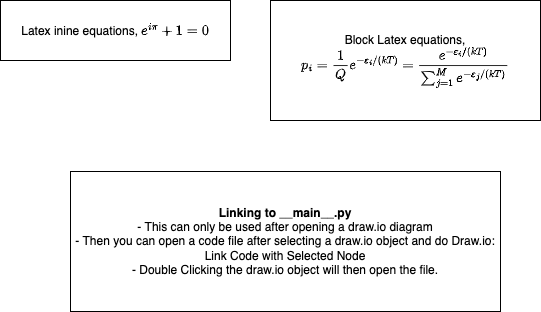

The diagram above was exported from draw.io. Its source (the exported page's mxGraphModel, read from the mxfile embedded in the PNG):
<mxGraphModel dx="940" dy="1169" grid="1" gridSize="10" guides="1" tooltips="1" connect="1" arrows="1" fold="1" page="1" pageScale="1" pageWidth="850" pageHeight="1100" math="1" shadow="0">
  <root>
    <mxCell id="0" />
    <mxCell id="1" parent="0" />
    <mxCell id="2" value="Latex inine equations, &lt;svg style=&quot;vertical-align: -0.186ex;&quot; xmlns:xlink=&quot;http://www.w3.org/1999/xlink&quot; viewBox=&quot;0 -830.4 4752 912.4&quot; role=&quot;img&quot; height=&quot;2.064ex&quot; width=&quot;10.751ex&quot; xmlns=&quot;http://www.w3.org/2000/svg&quot;&gt;&lt;defs&gt;&lt;path d=&quot;M39 168Q39 225 58 272T107 350T174 402T244 433T307 442H310Q355 442 388 420T421 355Q421 265 310 237Q261 224 176 223Q139 223 138 221Q138 219 132 186T125 128Q125 81 146 54T209 26T302 45T394 111Q403 121 406 121Q410 121 419 112T429 98T420 82T390 55T344 24T281 -1T205 -11Q126 -11 83 42T39 168ZM373 353Q367 405 305 405Q272 405 244 391T199 357T170 316T154 280T149 261Q149 260 169 260Q282 260 327 284T373 353Z&quot; id=&quot;MJX-1-TEX-I-1D452&quot;&gt;&lt;/path&gt;&lt;path d=&quot;M184 600Q184 624 203 642T247 661Q265 661 277 649T290 619Q290 596 270 577T226 557Q211 557 198 567T184 600ZM21 287Q21 295 30 318T54 369T98 420T158 442Q197 442 223 419T250 357Q250 340 236 301T196 196T154 83Q149 61 149 51Q149 26 166 26Q175 26 185 29T208 43T235 78T260 137Q263 149 265 151T282 153Q302 153 302 143Q302 135 293 112T268 61T223 11T161 -11Q129 -11 102 10T74 74Q74 91 79 106T122 220Q160 321 166 341T173 380Q173 404 156 404H154Q124 404 99 371T61 287Q60 286 59 284T58 281T56 279T53 278T49 278T41 278H27Q21 284 21 287Z&quot; id=&quot;MJX-1-TEX-I-1D456&quot;&gt;&lt;/path&gt;&lt;path d=&quot;M132 -11Q98 -11 98 22V33L111 61Q186 219 220 334L228 358H196Q158 358 142 355T103 336Q92 329 81 318T62 297T53 285Q51 284 38 284Q19 284 19 294Q19 300 38 329T93 391T164 429Q171 431 389 431Q549 431 553 430Q573 423 573 402Q573 371 541 360Q535 358 472 358H408L405 341Q393 269 393 222Q393 170 402 129T421 65T431 37Q431 20 417 5T381 -10Q370 -10 363 -7T347 17T331 77Q330 86 330 121Q330 170 339 226T357 318T367 358H269L268 354Q268 351 249 275T206 114T175 17Q164 -11 132 -11Z&quot; id=&quot;MJX-1-TEX-I-1D70B&quot;&gt;&lt;/path&gt;&lt;path d=&quot;M56 237T56 250T70 270H369V420L370 570Q380 583 389 583Q402 583 409 568V270H707Q722 262 722 250T707 230H409V-68Q401 -82 391 -82H389H387Q375 -82 369 -68V230H70Q56 237 56 250Z&quot; id=&quot;MJX-1-TEX-N-2B&quot;&gt;&lt;/path&gt;&lt;path d=&quot;M213 578L200 573Q186 568 160 563T102 556H83V602H102Q149 604 189 617T245 641T273 663Q275 666 285 666Q294 666 302 660V361L303 61Q310 54 315 52T339 48T401 46H427V0H416Q395 3 257 3Q121 3 100 0H88V46H114Q136 46 152 46T177 47T193 50T201 52T207 57T213 61V578Z&quot; id=&quot;MJX-1-TEX-N-31&quot;&gt;&lt;/path&gt;&lt;path d=&quot;M56 347Q56 360 70 367H707Q722 359 722 347Q722 336 708 328L390 327H72Q56 332 56 347ZM56 153Q56 168 72 173H708Q722 163 722 153Q722 140 707 133H70Q56 140 56 153Z&quot; id=&quot;MJX-1-TEX-N-3D&quot;&gt;&lt;/path&gt;&lt;path d=&quot;M96 585Q152 666 249 666Q297 666 345 640T423 548Q460 465 460 320Q460 165 417 83Q397 41 362 16T301 -15T250 -22Q224 -22 198 -16T137 16T82 83Q39 165 39 320Q39 494 96 585ZM321 597Q291 629 250 629Q208 629 178 597Q153 571 145 525T137 333Q137 175 145 125T181 46Q209 16 250 16Q290 16 318 46Q347 76 354 130T362 333Q362 478 354 524T321 597Z&quot; id=&quot;MJX-1-TEX-N-30&quot;&gt;&lt;/path&gt;&lt;/defs&gt;&lt;g transform=&quot;scale(1,-1)&quot; stroke-width=&quot;0&quot; fill=&quot;currentColor&quot; stroke=&quot;currentColor&quot;&gt;&lt;g data-mml-node=&quot;math&quot;&gt;&lt;g data-mml-node=&quot;msup&quot;&gt;&lt;g data-mml-node=&quot;mi&quot;&gt;&lt;use xlink:href=&quot;#MJX-1-TEX-I-1D452&quot; data-c=&quot;1D452&quot;&gt;&lt;/use&gt;&lt;/g&gt;&lt;g data-mjx-texclass=&quot;ORD&quot; transform=&quot;translate(499,363) scale(0.707)&quot; data-mml-node=&quot;TeXAtom&quot;&gt;&lt;g data-mml-node=&quot;mi&quot;&gt;&lt;use xlink:href=&quot;#MJX-1-TEX-I-1D456&quot; data-c=&quot;1D456&quot;&gt;&lt;/use&gt;&lt;/g&gt;&lt;g transform=&quot;translate(345,0)&quot; data-mml-node=&quot;mi&quot;&gt;&lt;use xlink:href=&quot;#MJX-1-TEX-I-1D70B&quot; data-c=&quot;1D70B&quot;&gt;&lt;/use&gt;&lt;/g&gt;&lt;/g&gt;&lt;/g&gt;&lt;g transform=&quot;translate(1418.2,0)&quot; data-mml-node=&quot;mo&quot;&gt;&lt;use xlink:href=&quot;#MJX-1-TEX-N-2B&quot; data-c=&quot;2B&quot;&gt;&lt;/use&gt;&lt;/g&gt;&lt;g transform=&quot;translate(2418.4,0)&quot; data-mml-node=&quot;mn&quot;&gt;&lt;use xlink:href=&quot;#MJX-1-TEX-N-31&quot; data-c=&quot;31&quot;&gt;&lt;/use&gt;&lt;/g&gt;&lt;g transform=&quot;translate(3196.2,0)&quot; data-mml-node=&quot;mo&quot;&gt;&lt;use xlink:href=&quot;#MJX-1-TEX-N-3D&quot; data-c=&quot;3D&quot;&gt;&lt;/use&gt;&lt;/g&gt;&lt;g transform=&quot;translate(4252,0)&quot; data-mml-node=&quot;mn&quot;&gt;&lt;use xlink:href=&quot;#MJX-1-TEX-N-30&quot; data-c=&quot;30&quot;&gt;&lt;/use&gt;&lt;/g&gt;&lt;/g&gt;&lt;/g&gt;&lt;/svg&gt;&lt;br&gt;" style="rounded=0;whiteSpace=wrap;html=1;" parent="1" vertex="1">
      <mxGeometry x="30" y="50" width="230" height="60" as="geometry" />
    </mxCell>
    <mxCell id="4" value="Block Latex equations, \[p_i=\frac{1}{Q} e^{-\varepsilon_i /(k T)}=\frac{e^{-\varepsilon_i /(k T)}}{\sum_{j=1}^M e^{-\varepsilon_j /(k T)}}\]&lt;span style=&quot;color: rgba(0, 0, 0, 0); font-family: monospace; font-size: 0px; text-align: start;&quot;&gt;mxGraphModel%3E%3Croot%3E%3CmxCell%20id%3D%220%22%2F%3E%3CmxCell%20id%3D%221%22%20parent%3D%220%22%2F%3E%3CmxCell%20id%3D%222%22%20value%3D%22Latex%20inine%20equations%2C%20%26lt%3Bsvg%20style%3D%26quot%3Bvertical-align%3A%20-0.186ex%3B%26quot%3B%20xmlns%3Axlink%3D%26quot%3Bhttp%3A%2F%2Fwww.w3.org%2F1999%2Fxlink%26quot%3B%20viewBox%3D%26quot%3B0%20-830.4%204752%20912.4%26quot%3B%20role%3D%26quot%3Bimg%26quot%3B%20height%3D%26quot%3B2.064ex%26quot%3B%20width%3D%26quot%3B10.751ex%26quot%3B%20xmlns%3D%26quot%3Bhttp%3A%2F%2Fwww.w3.org%2F2000%2Fsvg%26quot%3B%26gt%3B%26lt%3Bdefs%26gt%3B%26lt%3Bpath%20d%3D%26quot%3BM39%20168Q39%20225%2058%20272T107%20350T174%20402T244%20433T307%20442H310Q355%20442%20388%20420T421%20355Q421%20265%20310%20237Q261%20224%20176%20223Q139%20223%20138%20221Q138%20219%20132%20186T125%20128Q125%2081%20146%2054T209%2026T302%2045T394%20111Q403%20121%20406%20121Q410%20121%20419%20112T429%2098T420%2082T390%2055T344%2024T281%20-1T205%20-11Q126%20-11%2083%2042T39%20168ZM373%20353Q367%20405%20305%20405Q272%20405%20244%20391T199%20357T170%20316T154%20280T149%20261Q149%20260%20169%20260Q282%20260%20327%20284T373%20353Z%26quot%3B%20id%3D%26quot%3BMJX-1-TEX-I-1D452%26quot%3B%26gt%3B%26lt%3B%2Fpath%26gt%3B%26lt%3Bpath%20d%3D%26quot%3BM184%20600Q184%20624%20203%20642T247%20661Q265%20661%20277%20649T290%20619Q290%20596%20270%20577T226%20557Q211%20557%20198%20567T184%20600ZM21%20287Q21%20295%2030%20318T54%20369T98%20420T158%20442Q197%20442%20223%20419T250%20357Q250%20340%20236%20301T196%20196T154%2083Q149%2061%20149%2051Q149%2026%20166%2026Q175%2026%20185%2029T208%2043T235%2078T260%20137Q263%20149%20265%20151T282%20153Q302%20153%20302%20143Q302%20135%20293%20112T268%2061T223%2011T161%20-11Q129%20-11%20102%2010T74%2074Q74%2091%2079%20106T122%20220Q160%20321%20166%20341T173%20380Q173%20404%20156%20404H154Q124%20404%2099%20371T61%20287Q60%20286%2059%20284T58%20281T56%20279T53%20278T49%20278T41%20278H27Q21%20284%2021%20287Z%26quot%3B%20id%3D%26quot%3BMJX-1-TEX-I-1D456%26quot%3B%26gt%3B%26lt%3B%2Fpath%26gt%3B%26lt%3Bpath%20d%3D%26quot%3BM132%20-11Q98%20-11%2098%2022V33L111%2061Q186%20219%20220%20334L228%20358H196Q158%20358%20142%20355T103%20336Q92%20329%2081%20318T62%20297T53%20285Q51%20284%2038%20284Q19%20284%2019%20294Q19%20300%2038%20329T93%20391T164%20429Q171%20431%20389%20431Q549%20431%20553%20430Q573%20423%20573%20402Q573%20371%20541%20360Q535%20358%20472%20358H408L405%20341Q393%20269%20393%20222Q393%20170%20402%20129T421%2065T431%2037Q431%2020%20417%205T381%20-10Q370%20-10%20363%20-7T347%2017T331%2077Q330%2086%20330%20121Q330%20170%20339%20226T357%20318T367%20358H269L268%20354Q268%20351%20249%20275T206%20114T175%2017Q164%20-11%20132%20-11Z%26quot%3B%20id%3D%26quot%3BMJX-1-TEX-I-1D70B%26quot%3B%26gt%3B%26lt%3B%2Fpath%26gt%3B%26lt%3Bpath%20d%3D%26quot%3BM56%20237T56%20250T70%20270H369V420L370%20570Q380%20583%20389%20583Q402%20583%20409%20568V270H707Q722%20262%20722%20250T707%20230H409V-68Q401%20-82%20391%20-82H389H387Q375%20-82%20369%20-68V230H70Q56%20237%2056%20250Z%26quot%3B%20id%3D%26quot%3BMJX-1-TEX-N-2B%26quot%3B%26gt%3B%26lt%3B%2Fpath%26gt%3B%26lt%3Bpath%20d%3D%26quot%3BM213%20578L200%20573Q186%20568%20160%20563T102%20556H83V602H102Q149%20604%20189%20617T245%20641T273%20663Q275%20666%20285%20666Q294%20666%20302%20660V361L303%2061Q310%2054%20315%2052T339%2048T401%2046H427V0H416Q395%203%20257%203Q121%203%20100%200H88V46H114Q136%2046%20152%2046T177%2047T193%2050T201%2052T207%2057T213%2061V578Z%26quot%3B%20id%3D%26quot%3BMJX-1-TEX-N-31%26quot%3B%26gt%3B%26lt%3B%2Fpath%26gt%3B%26lt%3Bpath%20d%3D%26quot%3BM56%20347Q56%20360%2070%20367H707Q722%20359%20722%20347Q722%20336%20708%20328L390%20327H72Q56%20332%2056%20347ZM56%20153Q56%20168%2072%20173H708Q722%20163%20722%20153Q722%20140%20707%20133H70Q56%20140%2056%20153Z%26quot%3B%20id%3D%26quot%3BMJX-1-TEX-N-3D%26quot%3B%26gt%3B%26lt%3B%2Fpath%26gt%3B%26lt%3Bpath%20d%3D%26quot%3BM96%20585Q152%20666%20249%20666Q297%20666%20345%20640T423%20548Q460%20465%20460%20320Q460%20165%20417%2083Q397%2041%20362%2016T301%20-15T250%20-22Q224%20-22%20198%20-16T137%2016T82%2083Q39%20165%2039%20320Q39%20494%2096%20585ZM321%20597Q291%20629%20250%20629Q208%20629%20178%20597Q153%20571%20145%20525T137%20333Q137%20175%20145%20125T181%2046Q209%2016%20250%2016Q290%2016%20318%2046Q347%2076%20354%20130T362%20333Q362%20478%20354%20524T321%20597Z%26quot%3B%20id%3D%26quot%3BMJX-1-TEX-N-30%26quot%3B%26gt%3B%26lt%3B%2Fpath%26gt%3B%26lt%3B%2Fdefs%26gt%3B%26lt%3Bg%20transform%3D%26quot%3Bscale(1%2C-1)%26quot%3B%20stroke-width%3D%26quot%3B0%26quot%3B%20fill%3D%26quot%3BcurrentColor%26quot%3B%20stroke%3D%26quot%3BcurrentColor%26quot%3B%26gt%3B%26lt%3Bg%20data-mml-node%3D%26quot%3Bmath%26quot%3B%26gt%3B%26lt%3Bg%20data-mml-node%3D%26quot%3Bmsup%26quot%3B%26gt%3B%26lt%3Bg%20data-mml-node%3D%26quot%3Bmi%26quot%3B%26gt%3B%26lt%3Buse%20xlink%3Ahref%3D%26quot%3B%23MJX-1-TEX-I-1D452%26quot%3B%20data-c%3D%26quot%3B1D452%26quot%3B%26gt%3B%26lt%3B%2Fuse%26gt%3B%26lt%3B%2Fg%26gt%3B%26lt%3Bg%20data-mjx-texclass%3D%26quot%3BORD%26quot%3B%20transform%3D%26quot%3Btranslate(499%2C363)%20scale(0.707)%26quot%3B%20data-mml-node%3D%26quot%3BTeXAtom%26quot%3B%26gt%3B%26lt%3Bg%20data-mml-node%3D%26quot%3Bmi%26quot%3B%26gt%3B%26lt%3Buse%20xlink%3Ahref%3D%26quot%3B%23MJX-1-TEX-I-1D456%26quot%3B%20data-c%3D%26quot%3B1D456%26quot%3B%26gt%3B%26lt%3B%2Fuse%26gt%3B%26lt%3B%2Fg%26gt%3B%26lt%3Bg%20transform%3D%26quot%3Btranslate(345%2C0)%26quot%3B%20data-mml-node%3D%26quot%3Bmi%26quot%3B%26gt%3B%26lt%3Buse%20xlink%3Ahref%3D%26quot%3B%23MJX-1-TEX-I-1D70B%26quot%3B%20data-c%3D%26quot%3B1D70B%26quot%3B%26gt%3B%26lt%3B%2Fuse%26gt%3B%26lt%3B%2Fg%26gt%3B%26lt%3B%2Fg%26gt%3B%26lt%3B%2Fg%26gt%3B%26lt%3Bg%20transform%3D%26quot%3Btranslate(1418.2%2C0)%26quot%3B%20data-mml-node%3D%26quot%3Bmo%26quot%3B%26gt%3B%26lt%3Buse%20xlink%3Ahref%3D%26quot%3B%23MJX-1-TEX-N-2B%26quot%3B%20data-c%3D%26quot%3B2B%26quot%3B%26gt%3B%26lt%3B%2Fuse%26gt%3B%26lt%3B%2Fg%26gt%3B%26lt%3Bg%20transform%3D%26quot%3Btranslate(2418.4%2C0)%26quot%3B%20data-mml-node%3D%26quot%3Bmn%26quot%3B%26gt%3B%26lt%3Buse%20xlink%3Ahref%3D%26quot%3B%23MJX-1-TEX-N-31%26quot%3B%20data-c%3D%26quot%3B31%26quot%3B%26gt%3B%26lt%3B%2Fuse%26gt%3B%26lt%3B%2Fg%26gt%3B%26lt%3Bg%20transform%3D%26quot%3Btranslate(3196.2%2C0)%26quot%3B%20data-mml-node%3D%26quot%3Bmo%26quot%3B%26gt%3B%26lt%3Buse%20xlink%3Ahref%3D%26quot%3B%23MJX-1-TEX-N-3D%26quot%3B%20data-c%3D%26quot%3B3D%26quot%3B%26gt%3B%26lt%3B%2Fuse%26gt%3B%26lt%3B%2Fg%26gt%3B%26lt%3Bg%20transform%3D%26quot%3Btranslate(4252%2C0)%26quot%3B%20data-mml-node%3D%26quot%3Bmn%26quot%3B%26gt%3B%26lt%3Buse%20xlink%3Ahref%3D%26quot%3B%23MJX-1-TEX-N-30%26quot%3B%20data-c%3D%26quot%3B30%26quot%3B%26gt%3B%26lt%3B%2Fuse%26gt%3B%26lt%3B%2Fg%26gt%3B%26lt%3B%2Fg%26gt%3B%26lt%3B%2Fg%26gt%3B%26lt%3B%2Fsvg%26gt%3B%26lt%3Bbr%26gt%3B%22%20style%3D%22rounded%3D0%3BwhiteSpace%3Dwrap%3Bhtml%3D1%3B%22%20vertex%3D%221%22%20parent%3D%221%22%3E%3CmxGeometry%20x%3D%2270%22%20y%3D%2260%22%20width%3D%22160%22%20height%3D%2260%22%20as%3D%22geometry%22%2F%3E%3C%2FmxCell%3E%3C%2Froot%3E%3C%2FmxGraphModel&lt;/span&gt;" style="rounded=0;whiteSpace=wrap;html=1;" parent="1" vertex="1">
      <mxGeometry x="300" y="50" width="270" height="120" as="geometry" />
    </mxCell>
    <object label="&lt;b&gt;Linking to __main__.py&lt;/b&gt;&lt;br&gt;- This can only be used after opening a draw.io diagram&lt;br&gt;- Then you can open a code file after selecting a draw.io object and do&amp;nbsp;Draw.io: Link Code with Selected Node&lt;br&gt;- Double Clicking the draw.io object will then open the file." hedietLinkedDataV1_path="../../../../src/my_package/__main__.py" hedietLinkedDataV1_start_col_x-num="0" hedietLinkedDataV1_start_line_x-num="10" hedietLinkedDataV1_end_col_x-num="0" hedietLinkedDataV1_end_line_x-num="10" id="5">
      <mxCell style="rounded=0;whiteSpace=wrap;html=1;" parent="1" vertex="1">
        <mxGeometry x="100" y="221" width="430" height="140" as="geometry" />
      </mxCell>
    </object>
  </root>
</mxGraphModel>